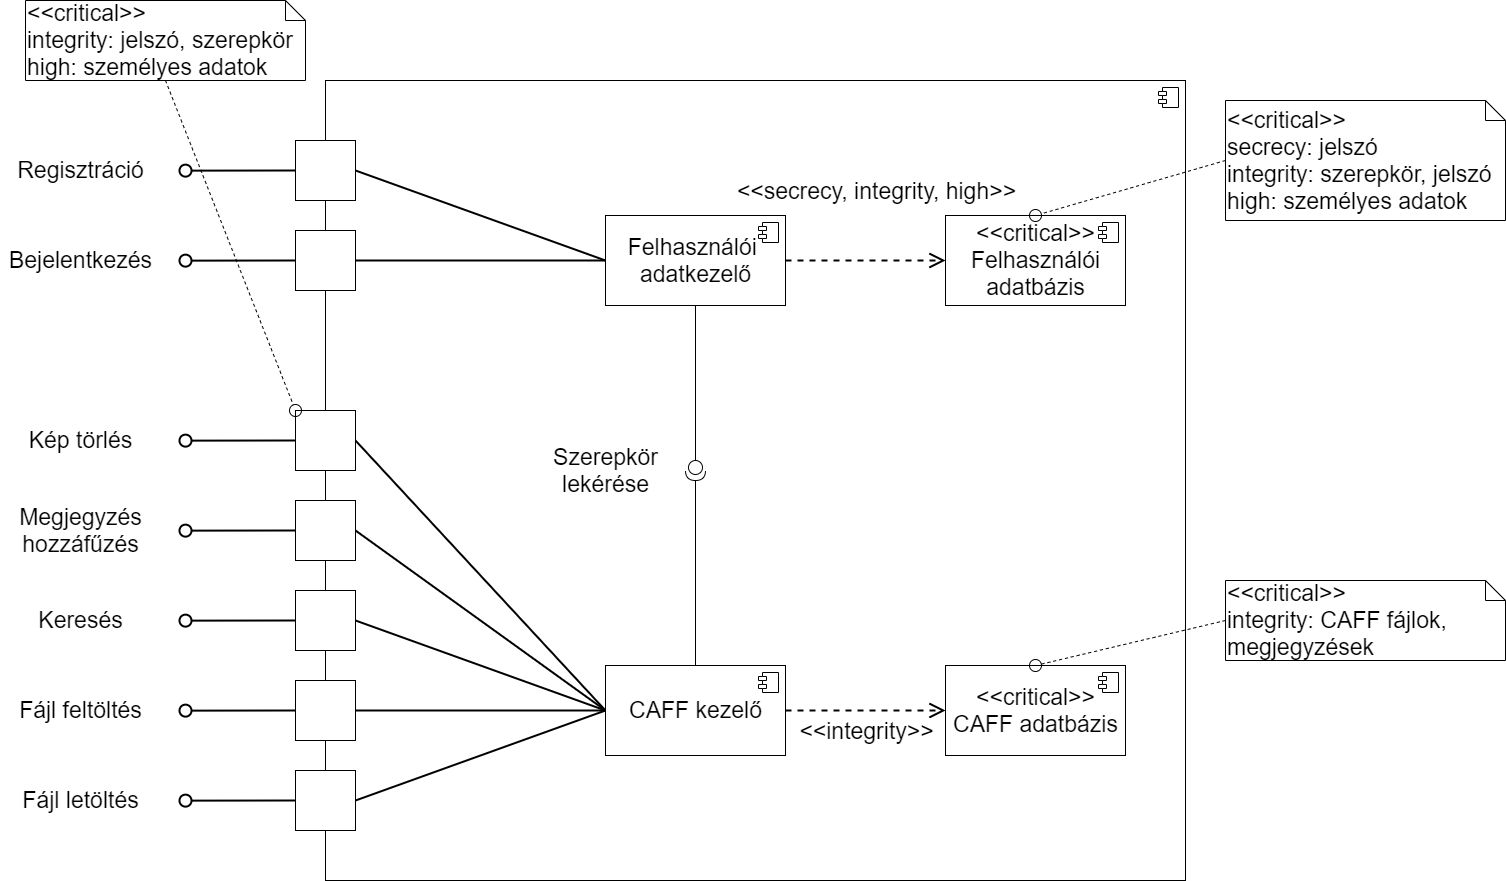

The diagram above was exported from draw.io. Its source (the exported page's mxGraphModel, read from the mxfile embedded in the PNG):
<mxGraphModel dx="1968" dy="482" grid="1" gridSize="10" guides="1" tooltips="1" connect="1" arrows="1" fold="1" page="1" pageScale="1" pageWidth="1100" pageHeight="850" background="none" math="0" shadow="0">
  <root>
    <mxCell id="0" />
    <mxCell id="1" parent="0" />
    <mxCell id="4bSJ7cSVrG6lpRkwAj30-28" value="" style="html=1;dropTarget=0;fontSize=23;" parent="1" vertex="1">
      <mxGeometry x="60" y="110" width="860" height="800" as="geometry" />
    </mxCell>
    <mxCell id="4bSJ7cSVrG6lpRkwAj30-29" value="" style="shape=module;jettyWidth=8;jettyHeight=4;fontSize=23;" parent="4bSJ7cSVrG6lpRkwAj30-28" vertex="1">
      <mxGeometry x="1" width="20" height="20" relative="1" as="geometry">
        <mxPoint x="-27" y="7" as="offset" />
      </mxGeometry>
    </mxCell>
    <mxCell id="4bSJ7cSVrG6lpRkwAj30-7" style="rounded=0;orthogonalLoop=1;jettySize=auto;html=1;exitX=0;exitY=0.5;exitDx=0;exitDy=0;endArrow=oval;endFill=0;strokeWidth=2;endSize=12;" parent="1" source="4bSJ7cSVrG6lpRkwAj30-2" edge="1">
      <mxGeometry relative="1" as="geometry">
        <mxPoint x="-79.99999999999989" y="200.14285714285734" as="targetPoint" />
      </mxGeometry>
    </mxCell>
    <mxCell id="4bSJ7cSVrG6lpRkwAj30-2" value="" style="rounded=0;whiteSpace=wrap;html=1;" parent="1" vertex="1">
      <mxGeometry x="30" y="170" width="60" height="60" as="geometry" />
    </mxCell>
    <mxCell id="4bSJ7cSVrG6lpRkwAj30-38" style="edgeStyle=none;rounded=0;orthogonalLoop=1;jettySize=auto;html=1;exitX=1;exitY=0.5;exitDx=0;exitDy=0;entryX=0;entryY=0.5;entryDx=0;entryDy=0;fontSize=23;endArrow=none;endFill=0;endSize=12;strokeWidth=2;" parent="1" source="4bSJ7cSVrG6lpRkwAj30-3" target="4bSJ7cSVrG6lpRkwAj30-32" edge="1">
      <mxGeometry relative="1" as="geometry" />
    </mxCell>
    <mxCell id="4bSJ7cSVrG6lpRkwAj30-3" value="" style="rounded=0;whiteSpace=wrap;html=1;" parent="1" vertex="1">
      <mxGeometry x="30" y="440" width="60" height="60" as="geometry" />
    </mxCell>
    <mxCell id="4bSJ7cSVrG6lpRkwAj30-5" value="" style="rounded=0;whiteSpace=wrap;html=1;" parent="1" vertex="1">
      <mxGeometry x="30" y="260" width="60" height="60" as="geometry" />
    </mxCell>
    <mxCell id="4bSJ7cSVrG6lpRkwAj30-8" value="&lt;font style=&quot;font-size: 23px&quot;&gt;Regisztráció&lt;/font&gt;" style="text;html=1;align=center;verticalAlign=middle;resizable=0;points=[];autosize=1;strokeColor=none;fillColor=none;" parent="1" vertex="1">
      <mxGeometry x="-255" y="190" width="140" height="20" as="geometry" />
    </mxCell>
    <mxCell id="4bSJ7cSVrG6lpRkwAj30-9" style="rounded=0;orthogonalLoop=1;jettySize=auto;html=1;exitX=0;exitY=0.5;exitDx=0;exitDy=0;endArrow=oval;endFill=0;strokeWidth=2;endSize=12;" parent="1" edge="1">
      <mxGeometry relative="1" as="geometry">
        <mxPoint x="-80" y="290.14285714285734" as="targetPoint" />
        <mxPoint x="30" y="290" as="sourcePoint" />
      </mxGeometry>
    </mxCell>
    <mxCell id="4bSJ7cSVrG6lpRkwAj30-10" value="&lt;font style=&quot;font-size: 23px&quot;&gt;Bejelentkezés&lt;/font&gt;" style="text;html=1;align=center;verticalAlign=middle;resizable=0;points=[];autosize=1;strokeColor=none;fillColor=none;" parent="1" vertex="1">
      <mxGeometry x="-265" y="280" width="160" height="20" as="geometry" />
    </mxCell>
    <mxCell id="4bSJ7cSVrG6lpRkwAj30-12" value="&lt;font style=&quot;font-size: 23px&quot;&gt;Fájl feltöltés&lt;br&gt;&lt;/font&gt;" style="text;html=1;align=center;verticalAlign=middle;resizable=0;points=[];autosize=1;strokeColor=none;fillColor=none;" parent="1" vertex="1">
      <mxGeometry x="-255" y="730" width="140" height="20" as="geometry" />
    </mxCell>
    <mxCell id="4bSJ7cSVrG6lpRkwAj30-13" style="rounded=0;orthogonalLoop=1;jettySize=auto;html=1;exitX=0;exitY=0.5;exitDx=0;exitDy=0;endArrow=oval;endFill=0;strokeWidth=2;endSize=12;" parent="1" edge="1">
      <mxGeometry relative="1" as="geometry">
        <mxPoint x="-80" y="470.14285714285734" as="targetPoint" />
        <mxPoint x="30" y="470" as="sourcePoint" />
      </mxGeometry>
    </mxCell>
    <mxCell id="4bSJ7cSVrG6lpRkwAj30-14" value="&lt;font style=&quot;font-size: 23px&quot;&gt;Fájl letöltés&lt;br&gt;&lt;/font&gt;" style="text;html=1;align=center;verticalAlign=middle;resizable=0;points=[];autosize=1;strokeColor=none;fillColor=none;" parent="1" vertex="1">
      <mxGeometry x="-250" y="820" width="130" height="20" as="geometry" />
    </mxCell>
    <mxCell id="4bSJ7cSVrG6lpRkwAj30-15" style="rounded=0;orthogonalLoop=1;jettySize=auto;html=1;exitX=0;exitY=0.5;exitDx=0;exitDy=0;endArrow=oval;endFill=0;strokeWidth=2;endSize=12;" parent="1" source="4bSJ7cSVrG6lpRkwAj30-16" edge="1">
      <mxGeometry relative="1" as="geometry">
        <mxPoint x="-80" y="560.1428571428573" as="targetPoint" />
      </mxGeometry>
    </mxCell>
    <mxCell id="4bSJ7cSVrG6lpRkwAj30-39" style="edgeStyle=none;rounded=0;orthogonalLoop=1;jettySize=auto;html=1;exitX=1;exitY=0.5;exitDx=0;exitDy=0;entryX=0;entryY=0.5;entryDx=0;entryDy=0;fontSize=23;endArrow=none;endFill=0;endSize=12;strokeWidth=2;" parent="1" source="4bSJ7cSVrG6lpRkwAj30-16" target="4bSJ7cSVrG6lpRkwAj30-32" edge="1">
      <mxGeometry relative="1" as="geometry" />
    </mxCell>
    <mxCell id="4bSJ7cSVrG6lpRkwAj30-16" value="" style="rounded=0;whiteSpace=wrap;html=1;" parent="1" vertex="1">
      <mxGeometry x="30" y="530" width="60" height="60" as="geometry" />
    </mxCell>
    <mxCell id="4bSJ7cSVrG6lpRkwAj30-42" style="edgeStyle=none;rounded=0;orthogonalLoop=1;jettySize=auto;html=1;exitX=1;exitY=0.5;exitDx=0;exitDy=0;entryX=0;entryY=0.5;entryDx=0;entryDy=0;fontSize=23;endArrow=none;endFill=0;endSize=12;strokeWidth=2;" parent="1" source="4bSJ7cSVrG6lpRkwAj30-17" target="4bSJ7cSVrG6lpRkwAj30-32" edge="1">
      <mxGeometry relative="1" as="geometry" />
    </mxCell>
    <mxCell id="4bSJ7cSVrG6lpRkwAj30-17" value="" style="rounded=0;whiteSpace=wrap;html=1;" parent="1" vertex="1">
      <mxGeometry x="30" y="800" width="60" height="60" as="geometry" />
    </mxCell>
    <mxCell id="4bSJ7cSVrG6lpRkwAj30-41" style="edgeStyle=none;rounded=0;orthogonalLoop=1;jettySize=auto;html=1;exitX=1;exitY=0.5;exitDx=0;exitDy=0;fontSize=23;endArrow=none;endFill=0;endSize=12;strokeWidth=2;" parent="1" source="4bSJ7cSVrG6lpRkwAj30-18" target="4bSJ7cSVrG6lpRkwAj30-32" edge="1">
      <mxGeometry relative="1" as="geometry" />
    </mxCell>
    <mxCell id="4bSJ7cSVrG6lpRkwAj30-18" value="" style="rounded=0;whiteSpace=wrap;html=1;" parent="1" vertex="1">
      <mxGeometry x="30" y="710" width="60" height="60" as="geometry" />
    </mxCell>
    <mxCell id="4bSJ7cSVrG6lpRkwAj30-40" style="edgeStyle=none;rounded=0;orthogonalLoop=1;jettySize=auto;html=1;exitX=1;exitY=0.5;exitDx=0;exitDy=0;entryX=0;entryY=0.5;entryDx=0;entryDy=0;fontSize=23;endArrow=none;endFill=0;endSize=12;strokeWidth=2;" parent="1" source="4bSJ7cSVrG6lpRkwAj30-19" target="4bSJ7cSVrG6lpRkwAj30-32" edge="1">
      <mxGeometry relative="1" as="geometry" />
    </mxCell>
    <mxCell id="4bSJ7cSVrG6lpRkwAj30-19" value="" style="rounded=0;whiteSpace=wrap;html=1;" parent="1" vertex="1">
      <mxGeometry x="30" y="620" width="60" height="60" as="geometry" />
    </mxCell>
    <mxCell id="4bSJ7cSVrG6lpRkwAj30-20" value="&lt;div&gt;&lt;font style=&quot;font-size: 23px&quot;&gt;Megjegyzés&lt;/font&gt;&lt;/div&gt;&lt;div&gt;&lt;font style=&quot;font-size: 23px&quot;&gt; hozzáfűzés&lt;/font&gt;&lt;/div&gt;" style="text;html=1;align=center;verticalAlign=middle;resizable=0;points=[];autosize=1;strokeColor=none;fillColor=none;" parent="1" vertex="1">
      <mxGeometry x="-255" y="540" width="140" height="40" as="geometry" />
    </mxCell>
    <mxCell id="4bSJ7cSVrG6lpRkwAj30-21" style="rounded=0;orthogonalLoop=1;jettySize=auto;html=1;exitX=0;exitY=0.5;exitDx=0;exitDy=0;endArrow=oval;endFill=0;strokeWidth=2;endSize=12;" parent="1" edge="1">
      <mxGeometry relative="1" as="geometry">
        <mxPoint x="-80" y="650.1428571428573" as="targetPoint" />
        <mxPoint x="30" y="650" as="sourcePoint" />
      </mxGeometry>
    </mxCell>
    <mxCell id="4bSJ7cSVrG6lpRkwAj30-22" value="&lt;font style=&quot;font-size: 23px&quot;&gt;Keresés&lt;/font&gt;" style="text;html=1;align=center;verticalAlign=middle;resizable=0;points=[];autosize=1;strokeColor=none;fillColor=none;" parent="1" vertex="1">
      <mxGeometry x="-235" y="640" width="100" height="20" as="geometry" />
    </mxCell>
    <mxCell id="4bSJ7cSVrG6lpRkwAj30-23" style="rounded=0;orthogonalLoop=1;jettySize=auto;html=1;exitX=0;exitY=0.5;exitDx=0;exitDy=0;endArrow=oval;endFill=0;strokeWidth=2;endSize=12;" parent="1" edge="1">
      <mxGeometry relative="1" as="geometry">
        <mxPoint x="-80" y="740.1428571428573" as="targetPoint" />
        <mxPoint x="30" y="740" as="sourcePoint" />
      </mxGeometry>
    </mxCell>
    <mxCell id="4bSJ7cSVrG6lpRkwAj30-25" style="rounded=0;orthogonalLoop=1;jettySize=auto;html=1;exitX=0;exitY=0.5;exitDx=0;exitDy=0;endArrow=oval;endFill=0;strokeWidth=2;endSize=12;" parent="1" edge="1">
      <mxGeometry relative="1" as="geometry">
        <mxPoint x="-80" y="830.1428571428573" as="targetPoint" />
        <mxPoint x="30" y="830" as="sourcePoint" />
      </mxGeometry>
    </mxCell>
    <mxCell id="4bSJ7cSVrG6lpRkwAj30-26" value="&lt;font style=&quot;font-size: 23px&quot;&gt;Kép törlés&lt;br&gt;&lt;/font&gt;" style="text;html=1;align=center;verticalAlign=middle;resizable=0;points=[];autosize=1;strokeColor=none;fillColor=none;" parent="1" vertex="1">
      <mxGeometry x="-245" y="460" width="120" height="20" as="geometry" />
    </mxCell>
    <mxCell id="4bSJ7cSVrG6lpRkwAj30-34" style="edgeStyle=none;rounded=0;orthogonalLoop=1;jettySize=auto;html=1;exitX=0;exitY=0.5;exitDx=0;exitDy=0;entryX=1;entryY=0.5;entryDx=0;entryDy=0;fontSize=23;endArrow=none;endFill=0;endSize=12;strokeWidth=2;" parent="1" source="4bSJ7cSVrG6lpRkwAj30-30" target="4bSJ7cSVrG6lpRkwAj30-2" edge="1">
      <mxGeometry relative="1" as="geometry" />
    </mxCell>
    <mxCell id="4bSJ7cSVrG6lpRkwAj30-35" style="edgeStyle=none;rounded=0;orthogonalLoop=1;jettySize=auto;html=1;exitX=0;exitY=0.5;exitDx=0;exitDy=0;fontSize=23;endArrow=none;endFill=0;endSize=12;strokeWidth=2;" parent="1" source="4bSJ7cSVrG6lpRkwAj30-30" target="4bSJ7cSVrG6lpRkwAj30-5" edge="1">
      <mxGeometry relative="1" as="geometry" />
    </mxCell>
    <mxCell id="4bSJ7cSVrG6lpRkwAj30-45" style="edgeStyle=none;rounded=0;orthogonalLoop=1;jettySize=auto;html=1;exitX=1;exitY=0.5;exitDx=0;exitDy=0;entryX=0;entryY=0.5;entryDx=0;entryDy=0;fontSize=23;endArrow=open;endFill=0;endSize=12;strokeWidth=2;dashed=1;" parent="1" source="4bSJ7cSVrG6lpRkwAj30-30" target="4bSJ7cSVrG6lpRkwAj30-43" edge="1">
      <mxGeometry relative="1" as="geometry" />
    </mxCell>
    <mxCell id="4bSJ7cSVrG6lpRkwAj30-58" value="&amp;lt;&amp;lt;secrecy, integrity, high&amp;gt;&amp;gt;" style="edgeLabel;html=1;align=center;verticalAlign=middle;resizable=0;points=[];fontSize=23;" parent="4bSJ7cSVrG6lpRkwAj30-45" vertex="1" connectable="0">
      <mxGeometry x="0.625" y="1" relative="1" as="geometry">
        <mxPoint x="-40" y="-69" as="offset" />
      </mxGeometry>
    </mxCell>
    <mxCell id="4bSJ7cSVrG6lpRkwAj30-30" value="&lt;div&gt;Felhasználói &lt;br&gt;&lt;/div&gt;&lt;div&gt;adatkezelő&lt;/div&gt;" style="html=1;dropTarget=0;fontSize=23;" parent="1" vertex="1">
      <mxGeometry x="340" y="245" width="180" height="90" as="geometry" />
    </mxCell>
    <mxCell id="4bSJ7cSVrG6lpRkwAj30-31" value="" style="shape=module;jettyWidth=8;jettyHeight=4;fontSize=23;" parent="4bSJ7cSVrG6lpRkwAj30-30" vertex="1">
      <mxGeometry x="1" width="20" height="20" relative="1" as="geometry">
        <mxPoint x="-27" y="7" as="offset" />
      </mxGeometry>
    </mxCell>
    <mxCell id="4bSJ7cSVrG6lpRkwAj30-49" style="edgeStyle=none;rounded=0;orthogonalLoop=1;jettySize=auto;html=1;exitX=1;exitY=0.5;exitDx=0;exitDy=0;entryX=0;entryY=0.5;entryDx=0;entryDy=0;dashed=1;fontSize=23;endArrow=open;endFill=0;endSize=12;strokeWidth=2;" parent="1" source="4bSJ7cSVrG6lpRkwAj30-32" target="4bSJ7cSVrG6lpRkwAj30-46" edge="1">
      <mxGeometry relative="1" as="geometry" />
    </mxCell>
    <mxCell id="4bSJ7cSVrG6lpRkwAj30-57" value="&amp;lt;&amp;lt;integrity&amp;gt;&amp;gt;" style="edgeLabel;html=1;align=center;verticalAlign=middle;resizable=0;points=[];fontSize=23;" parent="4bSJ7cSVrG6lpRkwAj30-49" vertex="1" connectable="0">
      <mxGeometry x="0.3393" relative="1" as="geometry">
        <mxPoint x="-27" y="20" as="offset" />
      </mxGeometry>
    </mxCell>
    <mxCell id="4bSJ7cSVrG6lpRkwAj30-32" value="CAFF kezelő" style="html=1;dropTarget=0;fontSize=23;" parent="1" vertex="1">
      <mxGeometry x="340" y="695" width="180" height="90" as="geometry" />
    </mxCell>
    <mxCell id="4bSJ7cSVrG6lpRkwAj30-33" value="" style="shape=module;jettyWidth=8;jettyHeight=4;fontSize=23;" parent="4bSJ7cSVrG6lpRkwAj30-32" vertex="1">
      <mxGeometry x="1" width="20" height="20" relative="1" as="geometry">
        <mxPoint x="-27" y="7" as="offset" />
      </mxGeometry>
    </mxCell>
    <mxCell id="4bSJ7cSVrG6lpRkwAj30-43" value="&lt;div&gt;&amp;lt;&amp;lt;critical&amp;gt;&amp;gt;&lt;br&gt;&lt;/div&gt;&lt;div&gt;Felhasználói&lt;/div&gt;&lt;div&gt;adatbázis&lt;br&gt;&lt;/div&gt;" style="html=1;dropTarget=0;fontSize=23;" parent="1" vertex="1">
      <mxGeometry x="680" y="245" width="180" height="90" as="geometry" />
    </mxCell>
    <mxCell id="4bSJ7cSVrG6lpRkwAj30-44" value="" style="shape=module;jettyWidth=8;jettyHeight=4;fontSize=23;" parent="4bSJ7cSVrG6lpRkwAj30-43" vertex="1">
      <mxGeometry x="1" width="20" height="20" relative="1" as="geometry">
        <mxPoint x="-27" y="7" as="offset" />
      </mxGeometry>
    </mxCell>
    <mxCell id="4bSJ7cSVrG6lpRkwAj30-46" value="&lt;div&gt;&amp;lt;&amp;lt;critical&amp;gt;&amp;gt;&lt;br&gt;&lt;/div&gt;&lt;div&gt;CAFF adatbázis&lt;/div&gt;" style="html=1;dropTarget=0;fontSize=23;" parent="1" vertex="1">
      <mxGeometry x="680" y="695" width="180" height="90" as="geometry" />
    </mxCell>
    <mxCell id="4bSJ7cSVrG6lpRkwAj30-47" value="" style="shape=module;jettyWidth=8;jettyHeight=4;fontSize=23;" parent="4bSJ7cSVrG6lpRkwAj30-46" vertex="1">
      <mxGeometry x="1" width="20" height="20" relative="1" as="geometry">
        <mxPoint x="-27" y="7" as="offset" />
      </mxGeometry>
    </mxCell>
    <mxCell id="4bSJ7cSVrG6lpRkwAj30-51" style="edgeStyle=none;rounded=0;orthogonalLoop=1;jettySize=auto;html=1;exitX=1;exitY=0.5;exitDx=0;exitDy=0;exitPerimeter=0;fontSize=23;endArrow=none;endFill=0;endSize=12;strokeWidth=1;entryX=0.5;entryY=0;entryDx=0;entryDy=0;" parent="1" source="4bSJ7cSVrG6lpRkwAj30-50" target="4bSJ7cSVrG6lpRkwAj30-32" edge="1">
      <mxGeometry relative="1" as="geometry">
        <mxPoint x="370" y="690" as="targetPoint" />
      </mxGeometry>
    </mxCell>
    <mxCell id="4bSJ7cSVrG6lpRkwAj30-53" style="edgeStyle=none;rounded=0;orthogonalLoop=1;jettySize=auto;html=1;exitX=0;exitY=0.5;exitDx=0;exitDy=0;exitPerimeter=0;fontSize=23;endArrow=none;endFill=0;endSize=12;strokeWidth=1;entryX=0.5;entryY=1;entryDx=0;entryDy=0;" parent="1" source="4bSJ7cSVrG6lpRkwAj30-50" target="4bSJ7cSVrG6lpRkwAj30-30" edge="1">
      <mxGeometry relative="1" as="geometry">
        <mxPoint x="370" y="340" as="targetPoint" />
      </mxGeometry>
    </mxCell>
    <mxCell id="4bSJ7cSVrG6lpRkwAj30-50" value="" style="shape=providedRequiredInterface;html=1;verticalLabelPosition=bottom;sketch=0;fontSize=23;direction=south;" parent="1" vertex="1">
      <mxGeometry x="420" y="490" width="20" height="20" as="geometry" />
    </mxCell>
    <mxCell id="4bSJ7cSVrG6lpRkwAj30-54" value="&lt;div&gt;Szerepkör&lt;/div&gt;&lt;div&gt;lekérése&lt;/div&gt;" style="text;html=1;align=center;verticalAlign=middle;resizable=0;points=[];autosize=1;strokeColor=none;fillColor=none;fontSize=23;" parent="1" vertex="1">
      <mxGeometry x="280" y="470" width="120" height="60" as="geometry" />
    </mxCell>
    <mxCell id="4bSJ7cSVrG6lpRkwAj30-59" style="edgeStyle=none;rounded=0;orthogonalLoop=1;jettySize=auto;html=1;exitX=0;exitY=0.5;exitDx=0;exitDy=0;exitPerimeter=0;entryX=0.5;entryY=0;entryDx=0;entryDy=0;fontSize=23;endArrow=oval;endFill=0;endSize=12;strokeWidth=1;dashed=1;" parent="1" source="4bSJ7cSVrG6lpRkwAj30-55" target="4bSJ7cSVrG6lpRkwAj30-43" edge="1">
      <mxGeometry relative="1" as="geometry" />
    </mxCell>
    <mxCell id="4bSJ7cSVrG6lpRkwAj30-55" value="&lt;div align=&quot;left&quot;&gt;&amp;lt;&amp;lt;critical&amp;gt;&amp;gt;&lt;/div&gt;&lt;div&gt;secrecy: jelszó&lt;/div&gt;&lt;div&gt;integrity: szerepkör, jelszó&lt;/div&gt;&lt;div&gt;high: személyes adatok&lt;br&gt;&lt;/div&gt;" style="shape=note;size=20;whiteSpace=wrap;html=1;fontSize=23;align=left;" parent="1" vertex="1">
      <mxGeometry x="960" y="130" width="280" height="120" as="geometry" />
    </mxCell>
    <mxCell id="4bSJ7cSVrG6lpRkwAj30-61" style="edgeStyle=none;rounded=0;orthogonalLoop=1;jettySize=auto;html=1;exitX=0;exitY=0.5;exitDx=0;exitDy=0;exitPerimeter=0;entryX=0.5;entryY=0;entryDx=0;entryDy=0;dashed=1;fontSize=23;endArrow=oval;endFill=0;endSize=12;strokeWidth=1;" parent="1" source="4bSJ7cSVrG6lpRkwAj30-60" target="4bSJ7cSVrG6lpRkwAj30-46" edge="1">
      <mxGeometry relative="1" as="geometry" />
    </mxCell>
    <mxCell id="4bSJ7cSVrG6lpRkwAj30-60" value="&lt;div align=&quot;left&quot;&gt;&amp;lt;&amp;lt;critical&amp;gt;&amp;gt;&lt;/div&gt;&lt;div&gt;integrity: CAFF fájlok, megjegyzések&lt;br&gt;&lt;/div&gt;" style="shape=note;size=20;whiteSpace=wrap;html=1;fontSize=23;align=left;" parent="1" vertex="1">
      <mxGeometry x="960" y="610" width="280" height="80" as="geometry" />
    </mxCell>
    <mxCell id="4bSJ7cSVrG6lpRkwAj30-63" style="edgeStyle=none;rounded=0;orthogonalLoop=1;jettySize=auto;html=1;exitX=0.5;exitY=1;exitDx=0;exitDy=0;exitPerimeter=0;entryX=0;entryY=0;entryDx=0;entryDy=0;dashed=1;fontSize=23;endArrow=oval;endFill=0;endSize=12;strokeWidth=1;" parent="1" source="4bSJ7cSVrG6lpRkwAj30-62" target="4bSJ7cSVrG6lpRkwAj30-3" edge="1">
      <mxGeometry relative="1" as="geometry">
        <mxPoint x="30" y="350" as="targetPoint" />
      </mxGeometry>
    </mxCell>
    <mxCell id="4bSJ7cSVrG6lpRkwAj30-62" value="&lt;div align=&quot;left&quot;&gt;&amp;lt;&amp;lt;critical&amp;gt;&amp;gt;&lt;/div&gt;&lt;div&gt;integrity: jelszó, szerepkör&lt;br&gt;&lt;/div&gt;&lt;div&gt;high: személyes adatok&lt;br&gt;&lt;/div&gt;" style="shape=note;size=20;whiteSpace=wrap;html=1;fontSize=23;align=left;" parent="1" vertex="1">
      <mxGeometry x="-240" y="30" width="280" height="80" as="geometry" />
    </mxCell>
  </root>
</mxGraphModel>